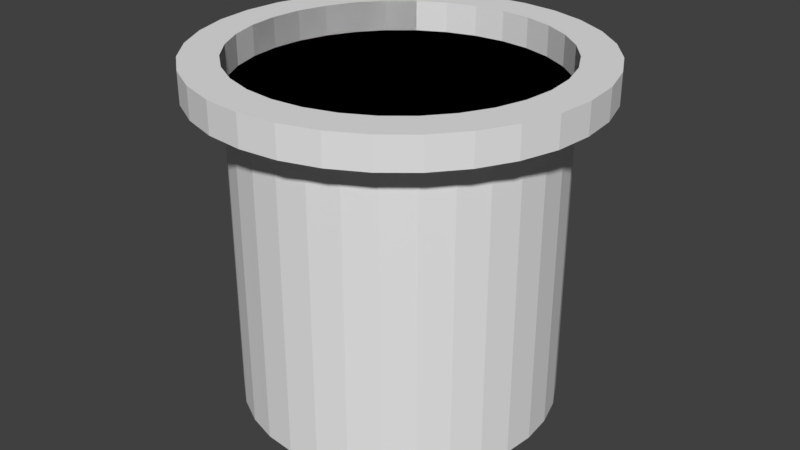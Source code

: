 # Source: magicHat.blend  (saved by Blender 2.78.0; exported with 4.5.12 LTS)
import bpy
from mathutils import Matrix  # noqa: F401  (used for matrix-valued properties, if any)

bpy.ops.wm.read_factory_settings(use_empty=True)
scene = bpy.context.scene
scene.name = 'Scene'

# ---- collections
col_collection_1 = bpy.data.collections.new('Collection 1'); scene.collection.children.link(col_collection_1)

# ---- world
world_world = bpy.data.worlds.new('World'); scene.world = world_world
world_world.color = (0.05088, 0.05088, 0.05088)
world_world.use_sun_shadow = False
world_world.sun_shadow_jitter_overblur = 0.0
world_world.cycles.sampling_method = 'MANUAL'

# ---- meshes
me_circle = bpy.data.meshes.new('Circle')
me_circle.from_pydata([(0.0, 1.0, 0.0), (-0.1951, 0.9808, 0.0), (-0.3827, 0.9239, 0.0), (-0.5556, 0.8315, 0.0), (-0.7071, 0.7071, 0.0), (-0.8315, 0.5556, 0.0), (-0.9239, 0.3827, 0.0), (-0.9808, 0.1951, 0.0), (-1.0, 7.55e-08, 0.0), (-0.9808, -0.1951, 0.0), (-0.9239, -0.3827, 0.0), (-0.8315, -0.5556, 0.0), (-0.7071, -0.7071, 0.0), (-0.5556, -0.8315, 0.0), (-0.3827, -0.9239, 0.0), (-0.1951, -0.9808, 0.0), (3.258e-07, -1.0, 0.0), (0.1951, -0.9808, 0.0), (0.3827, -0.9239, 0.0), (0.5556, -0.8315, 0.0), (0.7071, -0.7071, 0.0), (0.8315, -0.5556, 0.0), (0.9239, -0.3827, 0.0), (0.9808, -0.1951, 0.0), (1.0, 9.656e-07, 0.0), (0.9808, 0.1951, 0.0), (0.9239, 0.3827, 0.0), (0.8315, 0.5556, 0.0), (0.7071, 0.7071, 0.0), (0.5556, 0.8315, 0.0), (0.3827, 0.9239, 0.0), (0.1951, 0.9808, 0.0), (0.0, 1.0, 2.0), (-0.1951, 0.9808, 2.0), (-0.3827, 0.9239, 2.0), (-0.5556, 0.8315, 2.0), (-0.7071, 0.7071, 2.0), (-0.8315, 0.5556, 2.0), (-0.9239, 0.3827, 2.0), (-0.9808, 0.1951, 2.0), (-1.0, 7.55e-08, 2.0), (-0.9808, -0.1951, 2.0), (-0.9239, -0.3827, 2.0), (-0.8315, -0.5556, 2.0), (-0.7071, -0.7071, 2.0), (-0.5556, -0.8315, 2.0), (-0.3827, -0.9239, 2.0), (-0.1951, -0.9808, 2.0), (3.258e-07, -1.0, 2.0), (0.1951, -0.9808, 2.0), (0.3827, -0.9239, 2.0), (0.5556, -0.8315, 2.0), (0.7071, -0.7071, 2.0), (0.8315, -0.5556, 2.0), (0.9239, -0.3827, 2.0), (0.9808, -0.1951, 2.0), (1.0, 9.656e-07, 2.0), (0.9808, 0.1951, 2.0), (0.9239, 0.3827, 2.0), (0.8315, 0.5556, 2.0), (0.7071, 0.7071, 2.0), (0.5556, 0.8315, 2.0), (0.3827, 0.9239, 2.0), (0.1951, 0.9808, 2.0), (0.0, 1.0, 2.0), (-0.1951, 0.9808, 2.0), (-0.3827, 0.9239, 2.0), (-0.5556, 0.8315, 2.0), (-0.9808, -0.1951, 2.0), (-0.9239, -0.3827, 2.0), (-0.8315, -0.5556, 2.0), (-0.7071, -0.7071, 2.0), (-0.5556, -0.8315, 2.0), (0.7071, -0.7071, 2.0), (0.8315, -0.5556, 2.0), (0.9239, -0.3827, 2.0), (0.9808, -0.1951, 2.0), (1.0, 9.656e-07, 2.0), (0.9808, 0.1951, 2.0), (0.9239, 0.3827, 2.0), (0.8315, 0.5556, 2.0), (0.7071, 0.7071, 2.0), (0.5556, 0.8315, 2.0), (0.3827, 0.9239, 2.0), (0.1951, 0.9808, 2.0), (0.0, 1.0, 2.0), (-0.1951, 0.9808, 2.0), (-0.3827, 0.9239, 2.0), (-0.5556, 0.8315, 2.0), (-0.7071, 0.7071, 2.0), (-0.8315, 0.5556, 2.0), (-0.9239, 0.3827, 2.0), (-0.9808, 0.1951, 2.0), (-1.0, 7.55e-08, 2.0), (-0.9808, -0.1951, 2.0), (-0.9239, -0.3827, 2.0), (-0.8315, -0.5556, 2.0), (-0.7071, -0.7071, 2.0), (-0.5556, -0.8315, 2.0), (-0.3827, -0.9239, 2.0), (-0.1951, -0.9808, 2.0), (3.258e-07, -1.0, 2.0), (0.1951, -0.9808, 2.0), (0.3827, -0.9239, 2.0), (0.5556, -0.8315, 2.0), (0.7071, -0.7071, 2.0), (0.8315, -0.5556, 2.0), (0.9239, -0.3827, 2.0), (0.9808, -0.1951, 2.0), (1.0, 9.656e-07, 2.0), (0.9808, 0.1951, 2.0), (0.9239, 0.3827, 2.0), (0.8315, 0.5556, 2.0), (0.7071, 0.7071, 2.0), (0.5556, 0.8315, 2.0), (0.3827, 0.9239, 2.0), (0.1951, 0.9808, 2.0), (0.0, 1.0, 2.0), (-0.1951, 0.9808, 2.0), (-0.3827, 0.9239, 2.0), (-0.5556, 0.8315, 2.0), (-0.7071, 0.7071, 2.0), (-0.8315, 0.5556, 2.0), (-0.9239, 0.3827, 2.0), (-0.9808, 0.1951, 2.0), (-1.0, 7.55e-08, 2.0), (-0.9808, -0.1951, 2.0), (-0.9239, -0.3827, 2.0), (-0.8315, -0.5556, 2.0), (-0.7071, -0.7071, 2.0), (-0.5556, -0.8315, 2.0), (-0.3827, -0.9239, 2.0), (-0.1951, -0.9808, 2.0), (3.258e-07, -1.0, 2.0), (0.1951, -0.9808, 2.0), (0.3827, -0.9239, 2.0), (0.5556, -0.8315, 2.0), (0.7071, -0.7071, 2.0), (0.8315, -0.5556, 2.0), (0.9239, -0.3827, 2.0), (0.9808, -0.1951, 2.0), (1.0, 9.656e-07, 2.0), (0.9808, 0.1951, 2.0), (0.9239, 0.3827, 2.0), (0.8315, 0.5556, 2.0), (0.7071, 0.7071, 2.0), (0.5556, 0.8315, 2.0), (0.3827, 0.9239, 2.0), (0.1951, 0.9808, 2.0), (0.0, 1.0, 2.0), (-0.1951, 0.9808, 2.0), (-0.3827, 0.9239, 2.0), (-0.5556, 0.8315, 2.0), (-0.7071, 0.7071, 2.0), (-0.8315, 0.5556, 2.0), (-0.9239, 0.3827, 2.0), (-0.9808, 0.1951, 2.0), (-1.0, 7.55e-08, 2.0), (-0.9808, -0.1951, 2.0), (-0.9239, -0.3827, 2.0), (-0.8315, -0.5556, 2.0), (-0.7071, -0.7071, 2.0), (-0.5556, -0.8315, 2.0), (-0.3827, -0.9239, 2.0), (-0.1951, -0.9808, 2.0), (3.258e-07, -1.0, 2.0), (0.1951, -0.9808, 2.0), (0.3827, -0.9239, 2.0), (0.5556, -0.8315, 2.0), (0.7071, -0.7071, 2.0), (0.8315, -0.5556, 2.0), (0.9239, -0.3827, 2.0), (0.9808, -0.1951, 2.0), (1.0, 9.656e-07, 2.0), (0.9808, 0.1951, 2.0), (0.9239, 0.3827, 2.0), (0.8315, 0.5556, 2.0), (0.7071, 0.7071, 2.0), (0.5556, 0.8315, 2.0), (0.3827, 0.9239, 2.0), (0.1951, 0.9808, 2.0), (2.795e-08, 1.235, 2.0), (-0.241, 1.212, 2.0), (-0.4728, 1.141, 2.0), (-0.6863, 1.027, 2.0), (-0.8735, 0.8735, 2.0), (-1.027, 0.6863, 2.0), (-1.141, 0.4728, 2.0), (-1.212, 0.241, 2.0), (-1.235, 2.619e-08, 2.0), (-1.212, -0.241, 2.0), (-1.141, -0.4728, 2.0), (-1.027, -0.6863, 2.0), (-0.8735, -0.8735, 2.0), (-0.6863, -1.027, 2.0), (-0.4728, -1.141, 2.0), (-0.241, -1.212, 2.0), (4.305e-07, -1.235, 2.0), (0.241, -1.212, 2.0), (0.4728, -1.141, 2.0), (0.6863, -1.027, 2.0), (0.8735, -0.8735, 2.0), (1.027, -0.6863, 2.0), (1.141, -0.4728, 2.0), (1.212, -0.241, 2.0), (1.235, 1.126e-06, 2.0), (1.212, 0.241, 2.0), (1.141, 0.4728, 2.0), (1.027, 0.6863, 2.0), (0.8735, 0.8735, 2.0), (0.6863, 1.027, 2.0), (0.4727, 1.141, 2.0), (0.241, 1.212, 2.0), (-0.7071, 0.7071, 2.193), (-0.5556, 0.8315, 2.193), (-0.8315, 0.5556, 2.193), (-0.9239, 0.3827, 2.193), (-0.9808, 0.1951, 2.193), (-1.0, 7.55e-08, 2.193), (-0.9808, -0.1951, 2.193), (-0.3827, -0.9239, 2.193), (-0.5556, -0.8315, 2.193), (-0.1951, -0.9808, 2.193), (3.258e-07, -1.0, 2.193), (0.1951, -0.9808, 2.193), (0.3827, -0.9239, 2.193), (0.5556, -0.8315, 2.193), (0.7071, -0.7071, 2.193), (-0.7071, 0.7071, 2.193), (-0.5556, 0.8315, 2.193), (-0.8315, 0.5556, 2.193), (-0.9239, 0.3827, 2.193), (-0.9808, 0.1951, 2.193), (-1.0, 7.55e-08, 2.193), (-0.9808, -0.1951, 2.193), (-0.3827, -0.9239, 2.193), (-0.5556, -0.8315, 2.193), (-0.1951, -0.9808, 2.193), (3.258e-07, -1.0, 2.193), (0.1951, -0.9808, 2.193), (0.3827, -0.9239, 2.193), (0.5556, -0.8315, 2.193), (0.7071, -0.7071, 2.193), (-0.7071, 0.7071, 2.193), (-0.5556, 0.8315, 2.193), (-0.8315, 0.5556, 2.193), (-0.9239, 0.3827, 2.193), (-0.9808, 0.1951, 2.193), (-1.0, 7.55e-08, 2.193), (-0.9808, -0.1951, 2.193), (-0.3827, -0.9239, 2.193), (-0.5556, -0.8315, 2.193), (-0.1951, -0.9808, 2.193), (3.258e-07, -1.0, 2.193), (0.1951, -0.9808, 2.193), (0.3827, -0.9239, 2.193), (0.5556, -0.8315, 2.193), (0.7071, -0.7071, 2.193), (-0.1951, 0.9808, 2.193), (0.0, 1.0, 2.193), (-0.3827, 0.9239, 2.193), (-0.5556, 0.8315, 2.193), (-0.7071, 0.7071, 2.193), (-0.8315, 0.5556, 2.193), (-0.9239, 0.3827, 2.193), (-0.9808, 0.1951, 2.193), (-1.0, 7.55e-08, 2.193), (-0.9808, -0.1951, 2.193), (-0.9239, -0.3827, 2.193), (-0.8315, -0.5556, 2.193), (-0.7071, -0.7071, 2.193), (-0.5556, -0.8315, 2.193), (-0.3827, -0.9239, 2.193), (-0.1951, -0.9808, 2.193), (3.258e-07, -1.0, 2.193), (0.1951, -0.9808, 2.193), (0.3827, -0.9239, 2.193), (0.5556, -0.8315, 2.193), (0.7071, -0.7071, 2.193), (0.8315, -0.5556, 2.193), (0.9239, -0.3827, 2.193), (0.9808, -0.1951, 2.193), (1.0, 9.656e-07, 2.193), (0.9808, 0.1951, 2.193), (0.9239, 0.3827, 2.193), (0.8315, 0.5556, 2.193), (0.7071, 0.7071, 2.193), (0.5556, 0.8315, 2.193), (0.3827, 0.9239, 2.193), (0.1951, 0.9808, 2.193), (-0.241, 1.212, 2.193), (2.795e-08, 1.235, 2.193), (-0.4728, 1.141, 2.193), (-0.6863, 1.027, 2.193), (-0.8735, 0.8735, 2.193), (-1.027, 0.6863, 2.193), (-1.141, 0.4728, 2.193), (-1.212, 0.241, 2.193), (-1.235, 2.619e-08, 2.193), (-1.212, -0.241, 2.193), (-1.141, -0.4728, 2.193), (-1.027, -0.6863, 2.193), (-0.8735, -0.8735, 2.193), (-0.6863, -1.027, 2.193), (-0.4728, -1.141, 2.193), (-0.241, -1.212, 2.193), (4.305e-07, -1.235, 2.193), (0.241, -1.212, 2.193), (0.4728, -1.141, 2.193), (0.6863, -1.027, 2.193), (0.8735, -0.8735, 2.193), (1.027, -0.6863, 2.193), (1.141, -0.4728, 2.193), (1.212, -0.241, 2.193), (1.235, 1.126e-06, 2.193), (1.212, 0.241, 2.193), (1.141, 0.4728, 2.193), (1.027, 0.6863, 2.193), (0.8735, 0.8735, 2.193), (0.6863, 1.027, 2.193), (0.4727, 1.141, 2.193), (0.241, 1.212, 2.193)], [], [(1, 0, 31, 30, 29, 28, 27, 26, 25, 24, 23, 22, 21, 20, 19, 18, 17, 16, 15, 14, 13, 12, 11, 10, 9, 8, 7, 6, 5, 4, 3, 2), (163, 164, 273, 272), (11, 12, 44, 43), (25, 26, 58, 57), (12, 13, 45, 44), (26, 27, 59, 58), (13, 14, 46, 45), (0, 1, 33, 32), (27, 28, 60, 59), (14, 15, 47, 46), (1, 2, 34, 33), (28, 29, 61, 60), (15, 16, 48, 47), (2, 3, 35, 34), (29, 30, 62, 61), (16, 17, 49, 48), (3, 4, 36, 35), (30, 31, 63, 62), (17, 18, 50, 49), (4, 5, 37, 36), (31, 0, 32, 63), (18, 19, 51, 50), (5, 6, 38, 37), (19, 20, 52, 51), (6, 7, 39, 38), (20, 21, 53, 52), (7, 8, 40, 39), (21, 22, 54, 53), (8, 9, 41, 40), (22, 23, 55, 54), (9, 10, 42, 41), (23, 24, 56, 55), (10, 11, 43, 42), (24, 25, 57, 56), (75, 76, 108, 107), (91, 90, 245, 246), (52, 53, 74, 73), (190, 189, 298, 299), (53, 54, 75, 74), (162, 163, 272, 271), (54, 55, 76, 75), (41, 42, 69, 68), (55, 56, 77, 76), (42, 43, 70, 69), (56, 57, 78, 77), (43, 44, 71, 70), (57, 58, 79, 78), (44, 45, 72, 71), (58, 59, 80, 79), (90, 89, 243, 245), (32, 33, 65, 64), (59, 60, 81, 80), (189, 188, 297, 298), (33, 34, 66, 65), (60, 61, 82, 81), (161, 162, 271, 270), (34, 35, 67, 66), (61, 62, 83, 82), (89, 88, 244, 243), (188, 187, 296, 297), (62, 63, 84, 83), (160, 161, 270, 269), (187, 186, 295, 296), (63, 32, 64, 84), (181, 212, 321, 291), (159, 160, 269, 268), (86, 87, 88, 89, 90, 91, 92, 93, 94, 95, 96, 97, 98, 99, 100, 101, 102, 103, 104, 105, 106, 107, 108, 109, 110, 111, 112, 113, 114, 115, 116, 85), (68, 69, 95, 94), (76, 77, 109, 108), (69, 70, 96, 95), (77, 78, 110, 109), (70, 71, 97, 96), (78, 79, 111, 110), (71, 72, 98, 97), (79, 80, 112, 111), (41, 68, 234, 219), (64, 65, 86, 85), (80, 81, 113, 112), (186, 185, 294, 295), (65, 66, 87, 86), (81, 82, 114, 113), (212, 211, 320, 321), (66, 67, 88, 87), (82, 83, 115, 114), (158, 159, 268, 267), (185, 184, 293, 294), (83, 84, 116, 115), (211, 210, 319, 320), (157, 158, 267, 266), (84, 64, 85, 116), (184, 183, 292, 293), (210, 209, 318, 319), (88, 67, 229, 244), (156, 157, 266, 265), (73, 74, 106, 105), (183, 182, 290, 292), (74, 75, 107, 106), (209, 208, 317, 318), (118, 119, 120, 121, 122, 123, 124, 125, 126, 127, 128, 129, 130, 131, 132, 133, 134, 135, 136, 137, 138, 139, 140, 141, 142, 143, 144, 145, 146, 147, 148, 117), (150, 149, 180, 179, 178, 177, 176, 175, 174, 173, 172, 171, 170, 169, 168, 167, 166, 165, 164, 163, 162, 161, 160, 159, 158, 157, 156, 155, 154, 153, 152, 151), (182, 183, 184, 185, 186, 187, 188, 189, 190, 191, 192, 193, 194, 195, 196, 197, 198, 199, 200, 201, 202, 203, 204, 205, 206, 207, 208, 209, 210, 211, 212, 181), (155, 156, 265, 264), (182, 181, 291, 290), (208, 207, 316, 317), (154, 155, 264, 263), (180, 149, 259, 289), (51, 52, 227, 226), (207, 206, 315, 316), (153, 154, 263, 262), (179, 180, 289, 288), (50, 51, 226, 225), (206, 205, 314, 315), (152, 153, 262, 261), (52, 73, 242, 227), (178, 179, 288, 287), (49, 50, 225, 224), (205, 204, 313, 314), (151, 152, 261, 260), (67, 35, 214, 229), (177, 178, 287, 286), (105, 104, 256, 257), (48, 49, 224, 223), (204, 203, 312, 313), (150, 151, 260, 258), (176, 177, 286, 285), (104, 103, 255, 256), (47, 48, 223, 222), (203, 202, 311, 312), (149, 150, 258, 259), (175, 176, 285, 284), (103, 102, 254, 255), (46, 47, 222, 220), (202, 201, 310, 311), (226, 227, 242, 241), (216, 217, 232, 231), (217, 218, 233, 232), (218, 219, 234, 233), (221, 220, 235, 236), (220, 222, 237, 235), (222, 223, 238, 237), (223, 224, 239, 238), (214, 213, 228, 229), (224, 225, 240, 239), (213, 215, 230, 228), (225, 226, 241, 240), (215, 216, 231, 230), (236, 235, 250, 251), (235, 237, 252, 250), (237, 238, 253, 252), (238, 239, 254, 253), (229, 228, 243, 244), (239, 240, 255, 254), (228, 230, 245, 243), (240, 241, 256, 255), (230, 231, 246, 245), (241, 242, 257, 256), (231, 232, 247, 246), (232, 233, 248, 247), (233, 234, 249, 248), (281, 313, 314, 282), (268, 300, 301, 269), (282, 314, 315, 283), (269, 301, 302, 270), (283, 315, 316, 284), (270, 302, 303, 271), (284, 316, 317, 285), (271, 303, 304, 272), (259, 291, 290, 258), (285, 317, 318, 286), (272, 304, 305, 273), (258, 290, 292, 260), (286, 318, 319, 287), (273, 305, 306, 274), (260, 292, 293, 261), (287, 319, 320, 288), (274, 306, 307, 275), (261, 293, 294, 262), (288, 320, 321, 289), (275, 307, 308, 276), (262, 294, 295, 263), (289, 321, 291, 259), (276, 308, 309, 277), (263, 295, 296, 264), (277, 309, 310, 278), (264, 296, 297, 265), (278, 310, 311, 279), (265, 297, 298, 266), (279, 311, 312, 280), (266, 298, 299, 267), (280, 312, 313, 281), (267, 299, 300, 268), (191, 190, 299, 300), (35, 36, 213, 214), (92, 91, 246, 247), (164, 165, 274, 273), (192, 191, 300, 301), (36, 37, 215, 213), (93, 92, 247, 248), (165, 166, 275, 274), (73, 105, 257, 242), (193, 192, 301, 302), (37, 38, 216, 215), (94, 93, 248, 249), (166, 167, 276, 275), (68, 94, 249, 234), (194, 193, 302, 303), (38, 39, 217, 216), (167, 168, 277, 276), (72, 45, 221, 236), (195, 194, 303, 304), (39, 40, 218, 217), (168, 169, 278, 277), (196, 195, 304, 305), (40, 41, 219, 218), (169, 170, 279, 278), (197, 196, 305, 306), (170, 171, 280, 279), (198, 197, 306, 307), (99, 98, 251, 250), (171, 172, 281, 280), (199, 198, 307, 308), (100, 99, 250, 252), (172, 173, 282, 281), (98, 72, 236, 251), (200, 199, 308, 309), (101, 100, 252, 253), (173, 174, 283, 282), (201, 200, 309, 310), (45, 46, 220, 221), (102, 101, 253, 254), (174, 175, 284, 283)])
me_circle.use_remesh_preserve_volume = False
me_circle.use_remesh_preserve_attributes = False
me_circle.use_mirror_vertex_groups = False
me_circle.update()

# ---- objects
ob_circle = bpy.data.objects.new('Circle', me_circle)

# ---- transforms, parenting, visibility, modifiers, constraints
ob_circle.location = (0.0, 0.0, 0.0)
ob_circle.lineart.crease_threshold = 0.0

# ---- collection membership
col_collection_1.objects.link(ob_circle)

# ---- scene / render settings (as saved in the file)
scene.frame_start = 1; scene.frame_end = 250; scene.frame_set(1)
scene.render.engine = 'BLENDER_EEVEE_NEXT'
scene.render.resolution_percentage = 50
scene.render.dither_intensity = 0.0
scene.cycles.use_denoising = False
scene.cycles.samples = 128
scene.cycles.sampling_pattern = 'TABULATED_SOBOL'
scene.cycles.light_sampling_threshold = 0.0
scene.cycles.use_adaptive_sampling = False
scene.cycles.use_light_tree = False
scene.cycles.blur_glossy = 0.0
scene.cycles.sample_clamp_indirect = 0.0
scene.view_settings.view_transform = 'Standard'
bpy.context.view_layer.update()

# ---- added for rendering (the .blend has no active camera and no usable light): camera, sun
cam_auto = bpy.data.cameras.new('AutoCamera')
cam_auto.lens = 50.0
cam_auto.sensor_width = 36.0
cam_auto.clip_end = 1000.0
ob_auto_camera = bpy.data.objects.new('AutoCamera', cam_auto)
scene.collection.objects.link(ob_auto_camera)
ob_auto_camera.location = (3.81694, -4.58033, 4.15016)
ob_auto_camera.rotation_euler = (1.09748, -7.21219e-08, 0.694738)
scene.camera = ob_auto_camera
light_auto_sun = bpy.data.lights.new('AutoSun', 'SUN')
light_auto_sun.energy = 3.0
light_auto_sun.angle = 0.0523599
ob_auto_sun = bpy.data.objects.new('AutoSun', light_auto_sun)
scene.collection.objects.link(ob_auto_sun)
ob_auto_sun.rotation_euler = (0.872665, 0.174533, 0.523599)
bpy.context.view_layer.update()
